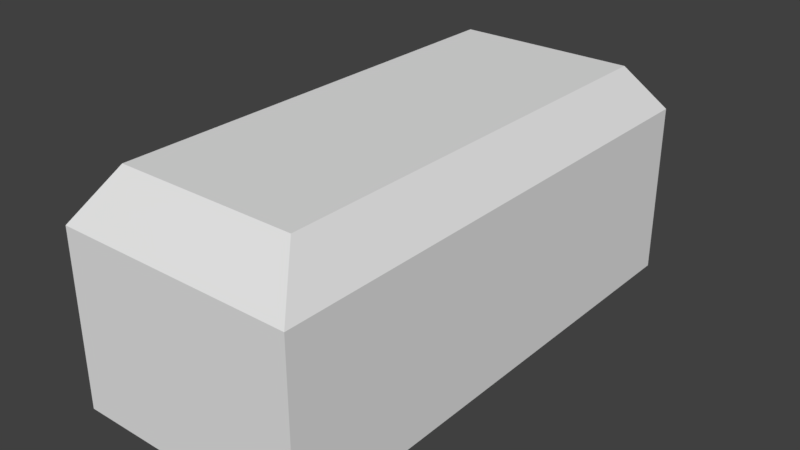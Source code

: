 # Source: crate.blend  (saved by Blender 2.79.0; exported with 4.5.12 LTS)
import bpy
from mathutils import Matrix  # noqa: F401  (used for matrix-valued properties, if any)

bpy.ops.wm.read_factory_settings(use_empty=True)
scene = bpy.context.scene
scene.name = 'Scene'

# ---- collections
col_collection_1 = bpy.data.collections.new('Collection 1'); scene.collection.children.link(col_collection_1)

# ---- materials (node trees are filled in below, after node groups)
mat_material = bpy.data.materials.new('Material')
mat_material.alpha_threshold = 0.0
mat_material.use_transparent_shadow = False
mat_material.roughness = 0.5
mat_material.line_color = (0.0, 0.0, 0.0, 1.0)

# ---- material node trees

# ---- world
world_world = bpy.data.worlds.new('World'); scene.world = world_world
world_world.color = (0.05088, 0.05088, 0.05088)
world_world.use_sun_shadow = False
world_world.sun_shadow_jitter_overblur = 0.0
world_world.cycles.sampling_method = 'MANUAL'

# ---- meshes
me_cube = bpy.data.meshes.new('Cube')
me_cube.from_pydata([(56.0, 122.5, -40.86), (56.0, -122.5, -40.86), (-56.0, -122.5, -40.86), (-56.0, 122.5, -40.86), (56.0, 122.5, 40.86), (56.0, -122.5, 40.86), (-56.0, -122.5, 40.86), (-56.0, 122.5, 40.86), (42.41, 104.5, 63.14), (42.41, -104.5, 63.14), (-42.41, 104.5, 63.14), (-42.41, -104.5, 63.14)], [], [(0, 1, 2, 3), (7, 6, 11, 10), (0, 4, 5, 1), (1, 5, 6, 2), (2, 6, 7, 3), (4, 0, 3, 7), (8, 10, 11, 9), (4, 7, 10, 8), (6, 5, 9, 11), (5, 4, 8, 9)])
_uv = me_cube.uv_layers.new(name='UVMap')
_uv.uv.foreach_set('vector', [0.7024, 0.7553, 0.7024, 0.069, 0.9689, 0.069, 0.9689, 0.7553, 0.6466, 0.3017, 0.6466, 0.988, 0.5831, 0.9376, 0.5831, 0.3522, 0.5325, 0.7288, 0.33, 0.7288, 0.33, 0.04255, 0.5325, 0.04255, 0.01807, 0.9779, 0.01807, 0.7314, 0.2845, 0.7314, 0.2845, 0.9779, 0.5325, 0.7288, 0.33, 0.7288, 0.33, 0.04255, 0.5325, 0.04255, 0.2845, 0.7314, 0.2845, 0.9779, 0.01807, 0.9779, 0.01807, 0.7314, 0.03202, 0.1259, 0.2338, 0.1259, 0.2338, 0.7113, 0.03202, 0.7113, 0.2858, 0.09014, 0.01936, 0.09014, 0.0517, 0.02292, 0.2535, 0.02292, 0.2858, 0.09014, 0.01936, 0.09014, 0.0517, 0.02292, 0.2535, 0.02292, 0.6466, 0.3017, 0.6466, 0.988, 0.5831, 0.9376, 0.5831, 0.3522])
me_cube.materials.append(mat_material)
me_cube.use_remesh_preserve_volume = False
me_cube.use_remesh_preserve_attributes = False
me_cube.use_mirror_vertex_groups = False
me_cube.update()

# ---- objects
ob_cube = bpy.data.objects.new('Cube', me_cube)

# ---- transforms, parenting, visibility, modifiers, constraints
ob_cube.location = (0.0, 0.0, -0.2)
ob_cube.lock_rotations_4d = False
ob_cube.empty_display_type = 'ARROWS'
ob_cube.lineart.crease_threshold = 0.0

# ---- collection membership
col_collection_1.objects.link(ob_cube)

# ---- scene / render settings (as saved in the file)
scene.frame_start = 1; scene.frame_end = 250; scene.frame_set(1)
scene.render.engine = 'BLENDER_EEVEE_NEXT'
scene.render.resolution_percentage = 50
scene.render.dither_intensity = 0.0
scene.cycles.use_denoising = False
scene.cycles.samples = 128
scene.cycles.sampling_pattern = 'TABULATED_SOBOL'
scene.cycles.use_adaptive_sampling = False
scene.cycles.use_light_tree = False
scene.cycles.blur_glossy = 0.0
scene.cycles.sample_clamp_indirect = 0.0
scene.view_settings.view_transform = 'Standard'
scene.unit_settings.scale_length = 0.01
bpy.context.view_layer.update()

# ---- added for rendering (the .blend has no active camera and no usable light): camera, sun
cam_auto = bpy.data.cameras.new('AutoCamera')
cam_auto.lens = 50.0
cam_auto.sensor_width = 36.0
cam_auto.clip_end = 4688.85
ob_auto_camera = bpy.data.objects.new('AutoCamera', cam_auto)
scene.collection.objects.link(ob_auto_camera)
ob_auto_camera.location = (267.172, -320.607, 224.68)
ob_auto_camera.rotation_euler = (1.09748, -7.21219e-08, 0.694738)
scene.camera = ob_auto_camera
light_auto_sun = bpy.data.lights.new('AutoSun', 'SUN')
light_auto_sun.energy = 3.0
light_auto_sun.angle = 0.0523599
ob_auto_sun = bpy.data.objects.new('AutoSun', light_auto_sun)
scene.collection.objects.link(ob_auto_sun)
ob_auto_sun.rotation_euler = (0.872665, 0.174533, 0.523599)
bpy.context.view_layer.update()
